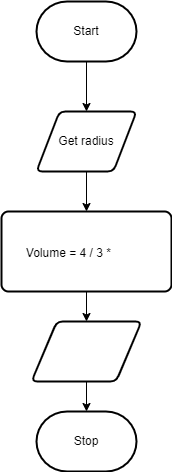

The diagram above was exported from draw.io. Its source (the exported page's mxGraphModel, read from the mxfile embedded in the PNG):
<mxGraphModel dx="702" dy="477" grid="1" gridSize="10" guides="1" tooltips="1" connect="1" arrows="1" fold="1" page="1" pageScale="1" pageWidth="850" pageHeight="1100" math="0" shadow="0">
  <root>
    <mxCell id="0" />
    <mxCell id="1" parent="0" />
    <mxCell id="7" style="edgeStyle=none;html=1;fontSize=12;fontColor=#FFFFFF;" edge="1" parent="1" source="2" target="4">
      <mxGeometry relative="1" as="geometry" />
    </mxCell>
    <mxCell id="2" value="Start" style="strokeWidth=2;html=1;shape=mxgraph.flowchart.terminator;whiteSpace=wrap;" parent="1" vertex="1">
      <mxGeometry x="230" y="220" width="100" height="60" as="geometry" />
    </mxCell>
    <mxCell id="3" value="Stop" style="strokeWidth=2;html=1;shape=mxgraph.flowchart.terminator;whiteSpace=wrap;" parent="1" vertex="1">
      <mxGeometry x="230" y="630" width="100" height="60" as="geometry" />
    </mxCell>
    <mxCell id="8" style="edgeStyle=none;html=1;fontSize=12;fontColor=#FFFFFF;" edge="1" parent="1" source="4" target="5">
      <mxGeometry relative="1" as="geometry" />
    </mxCell>
    <mxCell id="4" value="Get radius" style="shape=parallelogram;html=1;strokeWidth=2;perimeter=parallelogramPerimeter;whiteSpace=wrap;rounded=1;arcSize=12;size=0.23;" vertex="1" parent="1">
      <mxGeometry x="230" y="330" width="100" height="60" as="geometry" />
    </mxCell>
    <mxCell id="9" style="edgeStyle=none;html=1;fontSize=12;fontColor=#FFFFFF;" edge="1" parent="1" source="5" target="6">
      <mxGeometry relative="1" as="geometry" />
    </mxCell>
    <mxCell id="5" value="Volume = 4 / 3 *&amp;nbsp;&lt;span style=&quot;font-family: sans-serif; text-align: start;&quot;&gt;&lt;span style=&quot;font-family: &amp;quot;Nimbus Roman No9 L&amp;quot;, &amp;quot;Times New Roman&amp;quot;, Times, serif; line-height: 1; font-variant-numeric: lining-nums tabular-nums; font-kerning: none;&quot; class=&quot;texhtml mvar&quot;&gt;&lt;font style=&quot;font-size: 17px;&quot; color=&quot;#ffffff&quot;&gt;π &lt;/font&gt;&lt;font style=&quot;font-size: 12px;&quot; color=&quot;#ffffff&quot;&gt;* &lt;/font&gt;&lt;font style=&quot;&quot; color=&quot;#ffffff&quot;&gt;&lt;span style=&quot;font-size: 17px;&quot;&gt;r&lt;/span&gt;&lt;sup style=&quot;&quot;&gt;&lt;font style=&quot;font-size: 9px;&quot;&gt;3&lt;/font&gt;&lt;/sup&gt;&lt;/font&gt;&lt;/span&gt;&lt;/span&gt;" style="rounded=1;whiteSpace=wrap;html=1;absoluteArcSize=1;arcSize=14;strokeWidth=2;" vertex="1" parent="1">
      <mxGeometry x="195" y="430" width="170" height="80" as="geometry" />
    </mxCell>
    <mxCell id="10" style="edgeStyle=none;html=1;entryX=0.5;entryY=0;entryDx=0;entryDy=0;entryPerimeter=0;fontSize=12;fontColor=#FFFFFF;" edge="1" parent="1" source="6" target="3">
      <mxGeometry relative="1" as="geometry" />
    </mxCell>
    <mxCell id="6" value="&lt;font style=&quot;font-size: 12px;&quot;&gt;Show Volume&lt;/font&gt;" style="shape=parallelogram;html=1;strokeWidth=2;perimeter=parallelogramPerimeter;whiteSpace=wrap;rounded=1;arcSize=12;size=0.23;labelBackgroundColor=none;fontSize=9;fontColor=#FFFFFF;" vertex="1" parent="1">
      <mxGeometry x="225" y="540" width="110" height="60" as="geometry" />
    </mxCell>
  </root>
</mxGraphModel>